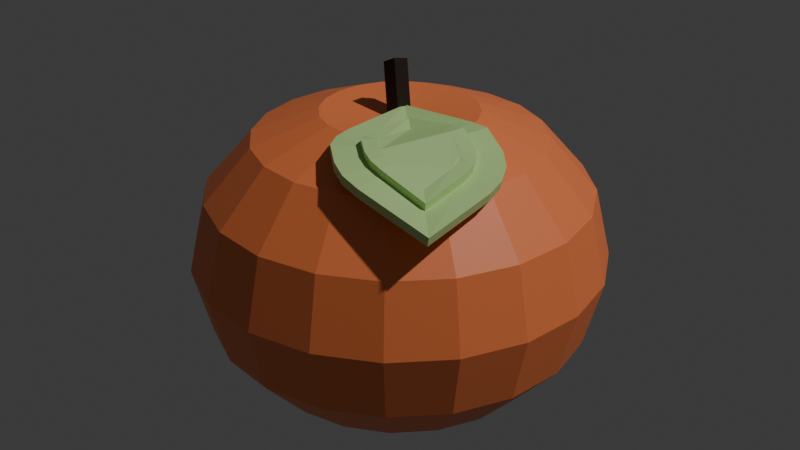 # Source: tang.blend  (saved by Blender 4.1.24; exported with 4.5.12 LTS)
import bpy
from mathutils import Matrix  # noqa: F401  (used for matrix-valued properties, if any)

bpy.ops.wm.read_factory_settings(use_empty=True)
scene = bpy.context.scene
scene.name = 'Scene'

# ---- collections
col_collection = bpy.data.collections.new('Collection'); scene.collection.children.link(col_collection)

# ---- materials (node trees are filled in below, after node groups)
mat_material_001 = bpy.data.materials.new('Material.001')
mat_material_001.use_transparent_shadow = False
mat_material_002 = bpy.data.materials.new('Material.002')
mat_material_002.use_transparent_shadow = False
mat_material_003 = bpy.data.materials.new('Material.003')
mat_material_003.use_transparent_shadow = False

# ---- material node trees
mat_material_001.use_nodes = True; mat_material_001.node_tree.nodes.clear()
_N = mat_material_001.node_tree.nodes; _L = mat_material_001.node_tree.links
n0 = _N.new('ShaderNodeBsdfPrincipled'); n0.name = 'Principled BSDF'; n0.location = (10, 300)
n0.inputs[0].default_value = (1.0, 0.2476, 0.08013, 1.0)
n1 = _N.new('ShaderNodeOutputMaterial'); n1.name = 'Material Output'; n1.location = (300, 300)
_L.new(n0.outputs[0], n1.inputs[0])
n1.is_active_output = True
mat_material_002.use_nodes = True; mat_material_002.node_tree.nodes.clear()
_N = mat_material_002.node_tree.nodes; _L = mat_material_002.node_tree.links
n0 = _N.new('ShaderNodeBsdfPrincipled'); n0.name = 'Principled BSDF'; n0.location = (10, 300)
n0.inputs[0].default_value = (0.01783, 0.006835, 0.003036, 1.0)
n1 = _N.new('ShaderNodeOutputMaterial'); n1.name = 'Material Output'; n1.location = (300, 300)
_L.new(n0.outputs[0], n1.inputs[0])
n1.is_active_output = True
mat_material_003.use_nodes = True; mat_material_003.node_tree.nodes.clear()
_N = mat_material_003.node_tree.nodes; _L = mat_material_003.node_tree.links
n0 = _N.new('ShaderNodeBsdfPrincipled'); n0.name = 'Principled BSDF'; n0.location = (10, 300)
n0.inputs[0].default_value = (0.541, 0.8003, 0.3154, 1.0)
n1 = _N.new('ShaderNodeOutputMaterial'); n1.name = 'Material Output'; n1.location = (300, 300)
_L.new(n0.outputs[0], n1.inputs[0])
n1.is_active_output = True

# ---- world
world_world = bpy.data.worlds.new('World'); scene.world = world_world
world_world.use_nodes = True; world_world.node_tree.nodes.clear()
_N = world_world.node_tree.nodes; _L = world_world.node_tree.links
n0 = _N.new('ShaderNodeOutputWorld'); n0.name = 'World Output'; n0.location = (300, 300)
n1 = _N.new('ShaderNodeBackground'); n1.name = 'Background'; n1.location = (10, 300)
n1.inputs[0].default_value = (0.05088, 0.05088, 0.05088, 1.0)
_L.new(n1.outputs[0], n0.inputs[0])
n0.is_active_output = True
world_world.color = (0.05088, 0.05088, 0.05088)
world_world.use_sun_shadow = False
world_world.sun_shadow_jitter_overblur = 0.0

# ---- lights
light_light = bpy.data.lights.new('Light', 'POINT')
light_light.transmission_factor = 0.0
light_light.energy = 1000.0
light_light.shadow_soft_size = 0.1
light_light.shadow_maximum_resolution = 0.006
light_light.use_absolute_resolution = True

# ---- meshes
me_torus = bpy.data.meshes.new('Torus')
me_torus.from_pydata([(0.35, 0.0, 0.0), (0.3214, 0.0, 0.1162), (0.242, 0.0, 0.2057), (0.1301, 0.0, 0.2482), (0.01135, 0.0, 0.2338), (-0.08713, 0.0, 0.1658), (-0.1427, 0.0, 0.05983), (-0.1427, 0.0, -0.05983), (-0.08713, 0.0, -0.1658), (0.01135, 0.0, -0.2338), (0.1301, 0.0, -0.2482), (0.242, 0.0, -0.2057), (0.3214, 0.0, -0.1162), (0.3329, 0.1082, 0.0), (0.3056, 0.09931, 0.1162), (0.2302, 0.07479, 0.2057), (0.1238, 0.04021, 0.2482), (0.01079, 0.003507, 0.2338), (-0.08286, -0.02692, 0.1658), (-0.1357, -0.04411, 0.05983), (-0.1357, -0.04411, -0.05983), (-0.08286, -0.02692, -0.1658), (0.01079, 0.003507, -0.2338), (0.1238, 0.04021, -0.2482), (0.2302, 0.07479, -0.2057), (0.3056, 0.09931, -0.1162), (0.2832, 0.2057, 0.0), (0.26, 0.1889, 0.1162), (0.1958, 0.1423, 0.2057), (0.1053, 0.07649, 0.2482), (0.009181, 0.006671, 0.2338), (-0.07049, -0.05121, 0.1658), (-0.1155, -0.0839, 0.05983), (-0.1155, -0.0839, -0.05983), (-0.07049, -0.05121, -0.1658), (0.009181, 0.006671, -0.2338), (0.1053, 0.07649, -0.2482), (0.1958, 0.1423, -0.2057), (0.26, 0.1889, -0.1162), (0.2057, 0.2832, 0.0), (0.1889, 0.26, 0.1162), (0.1423, 0.1958, 0.2057), (0.07649, 0.1053, 0.2482), (0.006671, 0.009181, 0.2338), (-0.05121, -0.07049, 0.1658), (-0.0839, -0.1155, 0.05983), (-0.0839, -0.1155, -0.05983), (-0.05121, -0.07049, -0.1658), (0.006671, 0.009181, -0.2338), (0.07649, 0.1053, -0.2482), (0.1423, 0.1958, -0.2057), (0.1889, 0.26, -0.1162), (0.1082, 0.3329, 0.0), (0.09931, 0.3056, 0.1162), (0.07479, 0.2302, 0.2057), (0.04021, 0.1238, 0.2482), (0.003507, 0.01079, 0.2338), (-0.02692, -0.08286, 0.1658), (-0.04411, -0.1357, 0.05983), (-0.04411, -0.1357, -0.05983), (-0.02692, -0.08286, -0.1658), (0.003507, 0.01079, -0.2338), (0.04021, 0.1238, -0.2482), (0.07479, 0.2302, -0.2057), (0.09931, 0.3056, -0.1162), (2.642e-08, 0.35, 0.0), (2.426e-08, 0.3214, 0.1162), (1.827e-08, 0.242, 0.2057), (9.825e-09, 0.1301, 0.2482), (8.568e-10, 0.01135, 0.2338), (-6.578e-09, -0.08713, 0.1658), (-1.078e-08, -0.1427, 0.05983), (-1.078e-08, -0.1427, -0.05983), (-6.578e-09, -0.08713, -0.1658), (8.568e-10, 0.01135, -0.2338), (9.825e-09, 0.1301, -0.2482), (1.827e-08, 0.242, -0.2057), (2.426e-08, 0.3214, -0.1162), (-0.1082, 0.3329, 0.0), (-0.09931, 0.3056, 0.1162), (-0.07479, 0.2302, 0.2057), (-0.04021, 0.1238, 0.2482), (-0.003507, 0.01079, 0.2338), (0.02692, -0.08286, 0.1658), (0.04411, -0.1357, 0.05983), (0.04411, -0.1357, -0.05983), (0.02692, -0.08286, -0.1658), (-0.003507, 0.01079, -0.2338), (-0.04021, 0.1238, -0.2482), (-0.07479, 0.2302, -0.2057), (-0.09931, 0.3056, -0.1162), (-0.2057, 0.2832, 0.0), (-0.1889, 0.26, 0.1162), (-0.1423, 0.1958, 0.2057), (-0.07649, 0.1053, 0.2482), (-0.006671, 0.009181, 0.2338), (0.05121, -0.07049, 0.1658), (0.0839, -0.1155, 0.05983), (0.0839, -0.1155, -0.05983), (0.05121, -0.07049, -0.1658), (-0.006671, 0.009181, -0.2338), (-0.07649, 0.1053, -0.2482), (-0.1423, 0.1958, -0.2057), (-0.1889, 0.26, -0.1162), (-0.2832, 0.2057, 0.0), (-0.26, 0.1889, 0.1162), (-0.1958, 0.1423, 0.2057), (-0.1053, 0.07649, 0.2482), (-0.009181, 0.006671, 0.2338), (0.07049, -0.05121, 0.1658), (0.1155, -0.0839, 0.05983), (0.1155, -0.0839, -0.05983), (0.07049, -0.05121, -0.1658), (-0.009181, 0.006671, -0.2338), (-0.1053, 0.07649, -0.2482), (-0.1958, 0.1423, -0.2057), (-0.26, 0.1889, -0.1162), (-0.3329, 0.1082, 0.0), (-0.3056, 0.09931, 0.1162), (-0.2302, 0.07479, 0.2057), (-0.1238, 0.04021, 0.2482), (-0.01079, 0.003507, 0.2338), (0.08286, -0.02692, 0.1658), (0.1357, -0.04411, 0.05983), (0.1357, -0.04411, -0.05983), (0.08286, -0.02692, -0.1658), (-0.01079, 0.003507, -0.2338), (-0.1238, 0.04021, -0.2482), (-0.2302, 0.07479, -0.2057), (-0.3056, 0.09931, -0.1162), (-0.35, 3.06e-08, 0.0), (-0.3214, 2.809e-08, 0.1162), (-0.242, 2.116e-08, 0.2057), (-0.1301, 1.138e-08, 0.2482), (-0.01135, 9.921e-10, 0.2338), (0.08713, -7.617e-09, 0.1658), (0.1427, -1.248e-08, 0.05983), (0.1427, -1.248e-08, -0.05983), (0.08713, -7.617e-09, -0.1658), (-0.01135, 9.921e-10, -0.2338), (-0.1301, 1.138e-08, -0.2482), (-0.242, 2.116e-08, -0.2057), (-0.3214, 2.809e-08, -0.1162), (-0.3329, -0.1082, 0.0), (-0.3056, -0.09931, 0.1162), (-0.2302, -0.07479, 0.2057), (-0.1238, -0.04021, 0.2482), (-0.01079, -0.003507, 0.2338), (0.08286, 0.02692, 0.1658), (0.1357, 0.04411, 0.05983), (0.1357, 0.04411, -0.05983), (0.08286, 0.02692, -0.1658), (-0.01079, -0.003507, -0.2338), (-0.1238, -0.04021, -0.2482), (-0.2302, -0.07479, -0.2057), (-0.3056, -0.09931, -0.1162), (-0.2832, -0.2057, 0.0), (-0.26, -0.1889, 0.1162), (-0.1958, -0.1423, 0.2057), (-0.1053, -0.07649, 0.2482), (-0.009181, -0.006671, 0.2338), (0.07049, 0.05121, 0.1658), (0.1155, 0.0839, 0.05983), (0.1155, 0.0839, -0.05983), (0.07049, 0.05121, -0.1658), (-0.009181, -0.006671, -0.2338), (-0.1053, -0.07649, -0.2482), (-0.1958, -0.1423, -0.2057), (-0.26, -0.1889, -0.1162), (-0.2057, -0.2832, 0.0), (-0.1889, -0.26, 0.1162), (-0.1423, -0.1958, 0.2057), (-0.07649, -0.1053, 0.2482), (-0.006671, -0.009181, 0.2338), (0.05121, 0.07049, 0.1658), (0.0839, 0.1155, 0.05983), (0.0839, 0.1155, -0.05983), (0.05121, 0.07049, -0.1658), (-0.006671, -0.009181, -0.2338), (-0.07649, -0.1053, -0.2482), (-0.1423, -0.1958, -0.2057), (-0.1889, -0.26, -0.1162), (-0.1082, -0.3329, 0.0), (-0.09931, -0.3056, 0.1162), (-0.07479, -0.2302, 0.2057), (-0.04021, -0.1238, 0.2482), (-0.003507, -0.01079, 0.2338), (0.02692, 0.08286, 0.1658), (0.04411, 0.1357, 0.05983), (0.04411, 0.1357, -0.05983), (0.02692, 0.08286, -0.1658), (-0.003507, -0.01079, -0.2338), (-0.04021, -0.1238, -0.2482), (-0.07479, -0.2302, -0.2057), (-0.09931, -0.3056, -0.1162), (2.642e-08, -0.35, 0.0), (2.426e-08, -0.3214, 0.1162), (1.827e-08, -0.242, 0.2057), (9.825e-09, -0.1301, 0.2482), (8.568e-10, -0.01135, 0.2338), (-6.578e-09, 0.08713, 0.1658), (-1.078e-08, 0.1427, 0.05983), (-1.078e-08, 0.1427, -0.05983), (-6.578e-09, 0.08713, -0.1658), (8.568e-10, -0.01135, -0.2338), (9.825e-09, -0.1301, -0.2482), (1.827e-08, -0.242, -0.2057), (2.426e-08, -0.3214, -0.1162), (0.1082, -0.3329, 0.0), (0.09931, -0.3056, 0.1162), (0.07479, -0.2302, 0.2057), (0.04021, -0.1238, 0.2482), (0.003507, -0.01079, 0.2338), (-0.02692, 0.08286, 0.1658), (-0.04411, 0.1357, 0.05983), (-0.04411, 0.1357, -0.05983), (-0.02692, 0.08286, -0.1658), (0.003507, -0.01079, -0.2338), (0.04021, -0.1238, -0.2482), (0.07479, -0.2302, -0.2057), (0.09931, -0.3056, -0.1162), (0.2057, -0.2832, 0.0), (0.1889, -0.26, 0.1162), (0.1423, -0.1958, 0.2057), (0.07649, -0.1053, 0.2482), (0.006671, -0.009181, 0.2338), (-0.05121, 0.07049, 0.1658), (-0.0839, 0.1155, 0.05983), (-0.0839, 0.1155, -0.05983), (-0.05121, 0.07049, -0.1658), (0.006671, -0.009181, -0.2338), (0.07649, -0.1053, -0.2482), (0.1423, -0.1958, -0.2057), (0.1889, -0.26, -0.1162), (0.2832, -0.2057, 0.0), (0.26, -0.1889, 0.1162), (0.1958, -0.1423, 0.2057), (0.1053, -0.07649, 0.2482), (0.009181, -0.006671, 0.2338), (-0.07049, 0.05121, 0.1658), (-0.1155, 0.0839, 0.05983), (-0.1155, 0.0839, -0.05983), (-0.07049, 0.05121, -0.1658), (0.009181, -0.006671, -0.2338), (0.1053, -0.07649, -0.2482), (0.1958, -0.1423, -0.2057), (0.26, -0.1889, -0.1162), (0.3329, -0.1082, 0.0), (0.3056, -0.09931, 0.1162), (0.2302, -0.07479, 0.2057), (0.1238, -0.04021, 0.2482), (0.01079, -0.003507, 0.2338), (-0.08286, 0.02692, 0.1658), (-0.1357, 0.04411, 0.05983), (-0.1357, 0.04411, -0.05983), (-0.08286, 0.02692, -0.1658), (0.01079, -0.003507, -0.2338), (0.1238, -0.04021, -0.2482), (0.2302, -0.07479, -0.2057), (0.3056, -0.09931, -0.1162)], [], [(0, 13, 14, 1), (1, 14, 15, 2), (2, 15, 16, 3), (3, 16, 17, 4), (4, 17, 18, 5), (5, 18, 19, 6), (6, 19, 20, 7), (7, 20, 21, 8), (8, 21, 22, 9), (9, 22, 23, 10), (10, 23, 24, 11), (11, 24, 25, 12), (12, 25, 13, 0), (13, 26, 27, 14), (14, 27, 28, 15), (15, 28, 29, 16), (16, 29, 30, 17), (17, 30, 31, 18), (18, 31, 32, 19), (19, 32, 33, 20), (20, 33, 34, 21), (21, 34, 35, 22), (22, 35, 36, 23), (23, 36, 37, 24), (24, 37, 38, 25), (25, 38, 26, 13), (26, 39, 40, 27), (27, 40, 41, 28), (28, 41, 42, 29), (29, 42, 43, 30), (30, 43, 44, 31), (31, 44, 45, 32), (32, 45, 46, 33), (33, 46, 47, 34), (34, 47, 48, 35), (35, 48, 49, 36), (36, 49, 50, 37), (37, 50, 51, 38), (38, 51, 39, 26), (39, 52, 53, 40), (40, 53, 54, 41), (41, 54, 55, 42), (42, 55, 56, 43), (43, 56, 57, 44), (44, 57, 58, 45), (45, 58, 59, 46), (46, 59, 60, 47), (47, 60, 61, 48), (48, 61, 62, 49), (49, 62, 63, 50), (50, 63, 64, 51), (51, 64, 52, 39), (52, 65, 66, 53), (53, 66, 67, 54), (54, 67, 68, 55), (55, 68, 69, 56), (56, 69, 70, 57), (57, 70, 71, 58), (58, 71, 72, 59), (59, 72, 73, 60), (60, 73, 74, 61), (61, 74, 75, 62), (62, 75, 76, 63), (63, 76, 77, 64), (64, 77, 65, 52), (65, 78, 79, 66), (66, 79, 80, 67), (67, 80, 81, 68), (68, 81, 82, 69), (69, 82, 83, 70), (70, 83, 84, 71), (71, 84, 85, 72), (72, 85, 86, 73), (73, 86, 87, 74), (74, 87, 88, 75), (75, 88, 89, 76), (76, 89, 90, 77), (77, 90, 78, 65), (78, 91, 92, 79), (79, 92, 93, 80), (80, 93, 94, 81), (81, 94, 95, 82), (82, 95, 96, 83), (83, 96, 97, 84), (84, 97, 98, 85), (85, 98, 99, 86), (86, 99, 100, 87), (87, 100, 101, 88), (88, 101, 102, 89), (89, 102, 103, 90), (90, 103, 91, 78), (91, 104, 105, 92), (92, 105, 106, 93), (93, 106, 107, 94), (94, 107, 108, 95), (95, 108, 109, 96), (96, 109, 110, 97), (97, 110, 111, 98), (98, 111, 112, 99), (99, 112, 113, 100), (100, 113, 114, 101), (101, 114, 115, 102), (102, 115, 116, 103), (103, 116, 104, 91), (104, 117, 118, 105), (105, 118, 119, 106), (106, 119, 120, 107), (107, 120, 121, 108), (108, 121, 122, 109), (109, 122, 123, 110), (110, 123, 124, 111), (111, 124, 125, 112), (112, 125, 126, 113), (113, 126, 127, 114), (114, 127, 128, 115), (115, 128, 129, 116), (116, 129, 117, 104), (117, 130, 131, 118), (118, 131, 132, 119), (119, 132, 133, 120), (120, 133, 134, 121), (121, 134, 135, 122), (122, 135, 136, 123), (123, 136, 137, 124), (124, 137, 138, 125), (125, 138, 139, 126), (126, 139, 140, 127), (127, 140, 141, 128), (128, 141, 142, 129), (129, 142, 130, 117), (130, 143, 144, 131), (131, 144, 145, 132), (132, 145, 146, 133), (133, 146, 147, 134), (134, 147, 148, 135), (135, 148, 149, 136), (136, 149, 150, 137), (137, 150, 151, 138), (138, 151, 152, 139), (139, 152, 153, 140), (140, 153, 154, 141), (141, 154, 155, 142), (142, 155, 143, 130), (143, 156, 157, 144), (144, 157, 158, 145), (145, 158, 159, 146), (146, 159, 160, 147), (147, 160, 161, 148), (148, 161, 162, 149), (149, 162, 163, 150), (150, 163, 164, 151), (151, 164, 165, 152), (152, 165, 166, 153), (153, 166, 167, 154), (154, 167, 168, 155), (155, 168, 156, 143), (156, 169, 170, 157), (157, 170, 171, 158), (158, 171, 172, 159), (159, 172, 173, 160), (160, 173, 174, 161), (161, 174, 175, 162), (162, 175, 176, 163), (163, 176, 177, 164), (164, 177, 178, 165), (165, 178, 179, 166), (166, 179, 180, 167), (167, 180, 181, 168), (168, 181, 169, 156), (169, 182, 183, 170), (170, 183, 184, 171), (171, 184, 185, 172), (172, 185, 186, 173), (173, 186, 187, 174), (174, 187, 188, 175), (175, 188, 189, 176), (176, 189, 190, 177), (177, 190, 191, 178), (178, 191, 192, 179), (179, 192, 193, 180), (180, 193, 194, 181), (181, 194, 182, 169), (182, 195, 196, 183), (183, 196, 197, 184), (184, 197, 198, 185), (185, 198, 199, 186), (186, 199, 200, 187), (187, 200, 201, 188), (188, 201, 202, 189), (189, 202, 203, 190), (190, 203, 204, 191), (191, 204, 205, 192), (192, 205, 206, 193), (193, 206, 207, 194), (194, 207, 195, 182), (195, 208, 209, 196), (196, 209, 210, 197), (197, 210, 211, 198), (198, 211, 212, 199), (199, 212, 213, 200), (200, 213, 214, 201), (201, 214, 215, 202), (202, 215, 216, 203), (203, 216, 217, 204), (204, 217, 218, 205), (205, 218, 219, 206), (206, 219, 220, 207), (207, 220, 208, 195), (208, 221, 222, 209), (209, 222, 223, 210), (210, 223, 224, 211), (211, 224, 225, 212), (212, 225, 226, 213), (213, 226, 227, 214), (214, 227, 228, 215), (215, 228, 229, 216), (216, 229, 230, 217), (217, 230, 231, 218), (218, 231, 232, 219), (219, 232, 233, 220), (220, 233, 221, 208), (221, 234, 235, 222), (222, 235, 236, 223), (223, 236, 237, 224), (224, 237, 238, 225), (225, 238, 239, 226), (226, 239, 240, 227), (227, 240, 241, 228), (228, 241, 242, 229), (229, 242, 243, 230), (230, 243, 244, 231), (231, 244, 245, 232), (232, 245, 246, 233), (233, 246, 234, 221), (234, 247, 248, 235), (235, 248, 249, 236), (236, 249, 250, 237), (237, 250, 251, 238), (238, 251, 252, 239), (239, 252, 253, 240), (240, 253, 254, 241), (241, 254, 255, 242), (242, 255, 256, 243), (243, 256, 257, 244), (244, 257, 258, 245), (245, 258, 259, 246), (246, 259, 247, 234), (247, 0, 1, 248), (248, 1, 2, 249), (249, 2, 3, 250), (250, 3, 4, 251), (251, 4, 5, 252), (252, 5, 6, 253), (253, 6, 7, 254), (254, 7, 8, 255), (255, 8, 9, 256), (256, 9, 10, 257), (257, 10, 11, 258), (258, 11, 12, 259), (259, 12, 0, 247)])
_uv = me_torus.uv_layers.new(name='UVMap')
_uv.uv.foreach_set('vector', [0.55, 0.5385, 0.6, 0.5385, 0.6, 0.6154, 0.55, 0.6154, 0.55, 0.6154, 0.6, 0.6154, 0.6, 0.6923, 0.55, 0.6923, 0.55, 0.6923, 0.6, 0.6923, 0.6, 0.7692, 0.55, 0.7692, 0.55, 0.7692, 0.6, 0.7692, 0.6, 0.8462, 0.55, 0.8462, 0.55, 0.8462, 0.6, 0.8462, 0.6, 0.9231, 0.55, 0.9231, 0.55, 0.9231, 0.6, 0.9231, 0.6, 1.0, 0.55, 1.0, 0.55, -2.22e-16, 0.6, -2.22e-16, 0.6, 0.07692, 0.55, 0.07692, 0.55, 0.07692, 0.6, 0.07692, 0.6, 0.1538, 0.55, 0.1538, 0.55, 0.1538, 0.6, 0.1538, 0.6, 0.2308, 0.55, 0.2308, 0.55, 0.2308, 0.6, 0.2308, 0.6, 0.3077, 0.55, 0.3077, 0.55, 0.3077, 0.6, 0.3077, 0.6, 0.3846, 0.55, 0.3846, 0.55, 0.3846, 0.6, 0.3846, 0.6, 0.4615, 0.55, 0.4615, 0.55, 0.4615, 0.6, 0.4615, 0.6, 0.5385, 0.55, 0.5385, 0.6, 0.5385, 0.65, 0.5385, 0.65, 0.6154, 0.6, 0.6154, 0.6, 0.6154, 0.65, 0.6154, 0.65, 0.6923, 0.6, 0.6923, 0.6, 0.6923, 0.65, 0.6923, 0.65, 0.7692, 0.6, 0.7692, 0.6, 0.7692, 0.65, 0.7692, 0.65, 0.8462, 0.6, 0.8462, 0.6, 0.8462, 0.65, 0.8462, 0.65, 0.9231, 0.6, 0.9231, 0.6, 0.9231, 0.65, 0.9231, 0.65, 1.0, 0.6, 1.0, 0.6, -2.22e-16, 0.65, -2.22e-16, 0.65, 0.07692, 0.6, 0.07692, 0.6, 0.07692, 0.65, 0.07692, 0.65, 0.1538, 0.6, 0.1538, 0.6, 0.1538, 0.65, 0.1538, 0.65, 0.2308, 0.6, 0.2308, 0.6, 0.2308, 0.65, 0.2308, 0.65, 0.3077, 0.6, 0.3077, 0.6, 0.3077, 0.65, 0.3077, 0.65, 0.3846, 0.6, 0.3846, 0.6, 0.3846, 0.65, 0.3846, 0.65, 0.4615, 0.6, 0.4615, 0.6, 0.4615, 0.65, 0.4615, 0.65, 0.5385, 0.6, 0.5385, 0.65, 0.5385, 0.7, 0.5385, 0.7, 0.6154, 0.65, 0.6154, 0.65, 0.6154, 0.7, 0.6154, 0.7, 0.6923, 0.65, 0.6923, 0.65, 0.6923, 0.7, 0.6923, 0.7, 0.7692, 0.65, 0.7692, 0.65, 0.7692, 0.7, 0.7692, 0.7, 0.8462, 0.65, 0.8462, 0.65, 0.8462, 0.7, 0.8462, 0.7, 0.9231, 0.65, 0.9231, 0.65, 0.9231, 0.7, 0.9231, 0.7, 1.0, 0.65, 1.0, 0.65, -2.22e-16, 0.7, -2.22e-16, 0.7, 0.07692, 0.65, 0.07692, 0.65, 0.07692, 0.7, 0.07692, 0.7, 0.1538, 0.65, 0.1538, 0.65, 0.1538, 0.7, 0.1538, 0.7, 0.2308, 0.65, 0.2308, 0.65, 0.2308, 0.7, 0.2308, 0.7, 0.3077, 0.65, 0.3077, 0.65, 0.3077, 0.7, 0.3077, 0.7, 0.3846, 0.65, 0.3846, 0.65, 0.3846, 0.7, 0.3846, 0.7, 0.4615, 0.65, 0.4615, 0.65, 0.4615, 0.7, 0.4615, 0.7, 0.5385, 0.65, 0.5385, 0.7, 0.5385, 0.75, 0.5385, 0.75, 0.6154, 0.7, 0.6154, 0.7, 0.6154, 0.75, 0.6154, 0.75, 0.6923, 0.7, 0.6923, 0.7, 0.6923, 0.75, 0.6923, 0.75, 0.7692, 0.7, 0.7692, 0.7, 0.7692, 0.75, 0.7692, 0.75, 0.8462, 0.7, 0.8462, 0.7, 0.8462, 0.75, 0.8462, 0.75, 0.9231, 0.7, 0.9231, 0.7, 0.9231, 0.75, 0.9231, 0.75, 1.0, 0.7, 1.0, 0.7, -2.22e-16, 0.75, -2.22e-16, 0.75, 0.07692, 0.7, 0.07692, 0.7, 0.07692, 0.75, 0.07692, 0.75, 0.1538, 0.7, 0.1538, 0.7, 0.1538, 0.75, 0.1538, 0.75, 0.2308, 0.7, 0.2308, 0.7, 0.2308, 0.75, 0.2308, 0.75, 0.3077, 0.7, 0.3077, 0.7, 0.3077, 0.75, 0.3077, 0.75, 0.3846, 0.7, 0.3846, 0.7, 0.3846, 0.75, 0.3846, 0.75, 0.4615, 0.7, 0.4615, 0.7, 0.4615, 0.75, 0.4615, 0.75, 0.5385, 0.7, 0.5385, 0.75, 0.5385, 0.8, 0.5385, 0.8, 0.6154, 0.75, 0.6154, 0.75, 0.6154, 0.8, 0.6154, 0.8, 0.6923, 0.75, 0.6923, 0.75, 0.6923, 0.8, 0.6923, 0.8, 0.7692, 0.75, 0.7692, 0.75, 0.7692, 0.8, 0.7692, 0.8, 0.8462, 0.75, 0.8462, 0.75, 0.8462, 0.8, 0.8462, 0.8, 0.9231, 0.75, 0.9231, 0.75, 0.9231, 0.8, 0.9231, 0.8, 1.0, 0.75, 1.0, 0.75, -2.22e-16, 0.8, -2.22e-16, 0.8, 0.07692, 0.75, 0.07692, 0.75, 0.07692, 0.8, 0.07692, 0.8, 0.1538, 0.75, 0.1538, 0.75, 0.1538, 0.8, 0.1538, 0.8, 0.2308, 0.75, 0.2308, 0.75, 0.2308, 0.8, 0.2308, 0.8, 0.3077, 0.75, 0.3077, 0.75, 0.3077, 0.8, 0.3077, 0.8, 0.3846, 0.75, 0.3846, 0.75, 0.3846, 0.8, 0.3846, 0.8, 0.4615, 0.75, 0.4615, 0.75, 0.4615, 0.8, 0.4615, 0.8, 0.5385, 0.75, 0.5385, 0.8, 0.5385, 0.85, 0.5385, 0.85, 0.6154, 0.8, 0.6154, 0.8, 0.6154, 0.85, 0.6154, 0.85, 0.6923, 0.8, 0.6923, 0.8, 0.6923, 0.85, 0.6923, 0.85, 0.7692, 0.8, 0.7692, 0.8, 0.7692, 0.85, 0.7692, 0.85, 0.8462, 0.8, 0.8462, 0.8, 0.8462, 0.85, 0.8462, 0.85, 0.9231, 0.8, 0.9231, 0.8, 0.9231, 0.85, 0.9231, 0.85, 1.0, 0.8, 1.0, 0.8, -2.22e-16, 0.85, -2.22e-16, 0.85, 0.07692, 0.8, 0.07692, 0.8, 0.07692, 0.85, 0.07692, 0.85, 0.1538, 0.8, 0.1538, 0.8, 0.1538, 0.85, 0.1538, 0.85, 0.2308, 0.8, 0.2308, 0.8, 0.2308, 0.85, 0.2308, 0.85, 0.3077, 0.8, 0.3077, 0.8, 0.3077, 0.85, 0.3077, 0.85, 0.3846, 0.8, 0.3846, 0.8, 0.3846, 0.85, 0.3846, 0.85, 0.4615, 0.8, 0.4615, 0.8, 0.4615, 0.85, 0.4615, 0.85, 0.5385, 0.8, 0.5385, 0.85, 0.5385, 0.9, 0.5385, 0.9, 0.6154, 0.85, 0.6154, 0.85, 0.6154, 0.9, 0.6154, 0.9, 0.6923, 0.85, 0.6923, 0.85, 0.6923, 0.9, 0.6923, 0.9, 0.7692, 0.85, 0.7692, 0.85, 0.7692, 0.9, 0.7692, 0.9, 0.8462, 0.85, 0.8462, 0.85, 0.8462, 0.9, 0.8462, 0.9, 0.9231, 0.85, 0.9231, 0.85, 0.9231, 0.9, 0.9231, 0.9, 1.0, 0.85, 1.0, 0.85, -2.22e-16, 0.9, -2.22e-16, 0.9, 0.07692, 0.85, 0.07692, 0.85, 0.07692, 0.9, 0.07692, 0.9, 0.1538, 0.85, 0.1538, 0.85, 0.1538, 0.9, 0.1538, 0.9, 0.2308, 0.85, 0.2308, 0.85, 0.2308, 0.9, 0.2308, 0.9, 0.3077, 0.85, 0.3077, 0.85, 0.3077, 0.9, 0.3077, 0.9, 0.3846, 0.85, 0.3846, 0.85, 0.3846, 0.9, 0.3846, 0.9, 0.4615, 0.85, 0.4615, 0.85, 0.4615, 0.9, 0.4615, 0.9, 0.5385, 0.85, 0.5385, 0.9, 0.5385, 0.95, 0.5385, 0.95, 0.6154, 0.9, 0.6154, 0.9, 0.6154, 0.95, 0.6154, 0.95, 0.6923, 0.9, 0.6923, 0.9, 0.6923, 0.95, 0.6923, 0.95, 0.7692, 0.9, 0.7692, 0.9, 0.7692, 0.95, 0.7692, 0.95, 0.8462, 0.9, 0.8462, 0.9, 0.8462, 0.95, 0.8462, 0.95, 0.9231, 0.9, 0.9231, 0.9, 0.9231, 0.95, 0.9231, 0.95, 1.0, 0.9, 1.0, 0.9, -2.22e-16, 0.95, -2.22e-16, 0.95, 0.07692, 0.9, 0.07692, 0.9, 0.07692, 0.95, 0.07692, 0.95, 0.1538, 0.9, 0.1538, 0.9, 0.1538, 0.95, 0.1538, 0.95, 0.2308, 0.9, 0.2308, 0.9, 0.2308, 0.95, 0.2308, 0.95, 0.3077, 0.9, 0.3077, 0.9, 0.3077, 0.95, 0.3077, 0.95, 0.3846, 0.9, 0.3846, 0.9, 0.3846, 0.95, 0.3846, 0.95, 0.4615, 0.9, 0.4615, 0.9, 0.4615, 0.95, 0.4615, 0.95, 0.5385, 0.9, 0.5385, 0.95, 0.5385, 1.0, 0.5385, 1.0, 0.6154, 0.95, 0.6154, 0.95, 0.6154, 1.0, 0.6154, 1.0, 0.6923, 0.95, 0.6923, 0.95, 0.6923, 1.0, 0.6923, 1.0, 0.7692, 0.95, 0.7692, 0.95, 0.7692, 1.0, 0.7692, 1.0, 0.8462, 0.95, 0.8462, 0.95, 0.8462, 1.0, 0.8462, 1.0, 0.9231, 0.95, 0.9231, 0.95, 0.9231, 1.0, 0.9231, 1.0, 1.0, 0.95, 1.0, 0.95, -2.22e-16, 1.0, -2.22e-16, 1.0, 0.07692, 0.95, 0.07692, 0.95, 0.07692, 1.0, 0.07692, 1.0, 0.1538, 0.95, 0.1538, 0.95, 0.1538, 1.0, 0.1538, 1.0, 0.2308, 0.95, 0.2308, 0.95, 0.2308, 1.0, 0.2308, 1.0, 0.3077, 0.95, 0.3077, 0.95, 0.3077, 1.0, 0.3077, 1.0, 0.3846, 0.95, 0.3846, 0.95, 0.3846, 1.0, 0.3846, 1.0, 0.4615, 0.95, 0.4615, 0.95, 0.4615, 1.0, 0.4615, 1.0, 0.5385, 0.95, 0.5385, 2.22e-16, 0.5385, 0.05, 0.5385, 0.05, 0.6154, 2.22e-16, 0.6154, 2.22e-16, 0.6154, 0.05, 0.6154, 0.05, 0.6923, 2.22e-16, 0.6923, 2.22e-16, 0.6923, 0.05, 0.6923, 0.05, 0.7692, 2.22e-16, 0.7692, 2.22e-16, 0.7692, 0.05, 0.7692, 0.05, 0.8462, 2.22e-16, 0.8462, 2.22e-16, 0.8462, 0.05, 0.8462, 0.05, 0.9231, 2.22e-16, 0.9231, 2.22e-16, 0.9231, 0.05, 0.9231, 0.05, 1.0, 2.22e-16, 1.0, 2.22e-16, -2.22e-16, 0.05, -2.22e-16, 0.05, 0.07692, 2.22e-16, 0.07692, 2.22e-16, 0.07692, 0.05, 0.07692, 0.05, 0.1538, 2.22e-16, 0.1538, 2.22e-16, 0.1538, 0.05, 0.1538, 0.05, 0.2308, 2.22e-16, 0.2308, 2.22e-16, 0.2308, 0.05, 0.2308, 0.05, 0.3077, 2.22e-16, 0.3077, 2.22e-16, 0.3077, 0.05, 0.3077, 0.05, 0.3846, 2.22e-16, 0.3846, 2.22e-16, 0.3846, 0.05, 0.3846, 0.05, 0.4615, 2.22e-16, 0.4615, 2.22e-16, 0.4615, 0.05, 0.4615, 0.05, 0.5385, 2.22e-16, 0.5385, 0.05, 0.5385, 0.1, 0.5385, 0.1, 0.6154, 0.05, 0.6154, 0.05, 0.6154, 0.1, 0.6154, 0.1, 0.6923, 0.05, 0.6923, 0.05, 0.6923, 0.1, 0.6923, 0.1, 0.7692, 0.05, 0.7692, 0.05, 0.7692, 0.1, 0.7692, 0.1, 0.8462, 0.05, 0.8462, 0.05, 0.8462, 0.1, 0.8462, 0.1, 0.9231, 0.05, 0.9231, 0.05, 0.9231, 0.1, 0.9231, 0.1, 1.0, 0.05, 1.0, 0.05, -2.22e-16, 0.1, -2.22e-16, 0.1, 0.07692, 0.05, 0.07692, 0.05, 0.07692, 0.1, 0.07692, 0.1, 0.1538, 0.05, 0.1538, 0.05, 0.1538, 0.1, 0.1538, 0.1, 0.2308, 0.05, 0.2308, 0.05, 0.2308, 0.1, 0.2308, 0.1, 0.3077, 0.05, 0.3077, 0.05, 0.3077, 0.1, 0.3077, 0.1, 0.3846, 0.05, 0.3846, 0.05, 0.3846, 0.1, 0.3846, 0.1, 0.4615, 0.05, 0.4615, 0.05, 0.4615, 0.1, 0.4615, 0.1, 0.5385, 0.05, 0.5385, 0.1, 0.5385, 0.15, 0.5385, 0.15, 0.6154, 0.1, 0.6154, 0.1, 0.6154, 0.15, 0.6154, 0.15, 0.6923, 0.1, 0.6923, 0.1, 0.6923, 0.15, 0.6923, 0.15, 0.7692, 0.1, 0.7692, 0.1, 0.7692, 0.15, 0.7692, 0.15, 0.8462, 0.1, 0.8462, 0.1, 0.8462, 0.15, 0.8462, 0.15, 0.9231, 0.1, 0.9231, 0.1, 0.9231, 0.15, 0.9231, 0.15, 1.0, 0.1, 1.0, 0.1, -2.22e-16, 0.15, -2.22e-16, 0.15, 0.07692, 0.1, 0.07692, 0.1, 0.07692, 0.15, 0.07692, 0.15, 0.1538, 0.1, 0.1538, 0.1, 0.1538, 0.15, 0.1538, 0.15, 0.2308, 0.1, 0.2308, 0.1, 0.2308, 0.15, 0.2308, 0.15, 0.3077, 0.1, 0.3077, 0.1, 0.3077, 0.15, 0.3077, 0.15, 0.3846, 0.1, 0.3846, 0.1, 0.3846, 0.15, 0.3846, 0.15, 0.4615, 0.1, 0.4615, 0.1, 0.4615, 0.15, 0.4615, 0.15, 0.5385, 0.1, 0.5385, 0.15, 0.5385, 0.2, 0.5385, 0.2, 0.6154, 0.15, 0.6154, 0.15, 0.6154, 0.2, 0.6154, 0.2, 0.6923, 0.15, 0.6923, 0.15, 0.6923, 0.2, 0.6923, 0.2, 0.7692, 0.15, 0.7692, 0.15, 0.7692, 0.2, 0.7692, 0.2, 0.8462, 0.15, 0.8462, 0.15, 0.8462, 0.2, 0.8462, 0.2, 0.9231, 0.15, 0.9231, 0.15, 0.9231, 0.2, 0.9231, 0.2, 1.0, 0.15, 1.0, 0.15, -2.22e-16, 0.2, -2.22e-16, 0.2, 0.07692, 0.15, 0.07692, 0.15, 0.07692, 0.2, 0.07692, 0.2, 0.1538, 0.15, 0.1538, 0.15, 0.1538, 0.2, 0.1538, 0.2, 0.2308, 0.15, 0.2308, 0.15, 0.2308, 0.2, 0.2308, 0.2, 0.3077, 0.15, 0.3077, 0.15, 0.3077, 0.2, 0.3077, 0.2, 0.3846, 0.15, 0.3846, 0.15, 0.3846, 0.2, 0.3846, 0.2, 0.4615, 0.15, 0.4615, 0.15, 0.4615, 0.2, 0.4615, 0.2, 0.5385, 0.15, 0.5385, 0.2, 0.5385, 0.25, 0.5385, 0.25, 0.6154, 0.2, 0.6154, 0.2, 0.6154, 0.25, 0.6154, 0.25, 0.6923, 0.2, 0.6923, 0.2, 0.6923, 0.25, 0.6923, 0.25, 0.7692, 0.2, 0.7692, 0.2, 0.7692, 0.25, 0.7692, 0.25, 0.8462, 0.2, 0.8462, 0.2, 0.8462, 0.25, 0.8462, 0.25, 0.9231, 0.2, 0.9231, 0.2, 0.9231, 0.25, 0.9231, 0.25, 1.0, 0.2, 1.0, 0.2, -2.22e-16, 0.25, -2.22e-16, 0.25, 0.07692, 0.2, 0.07692, 0.2, 0.07692, 0.25, 0.07692, 0.25, 0.1538, 0.2, 0.1538, 0.2, 0.1538, 0.25, 0.1538, 0.25, 0.2308, 0.2, 0.2308, 0.2, 0.2308, 0.25, 0.2308, 0.25, 0.3077, 0.2, 0.3077, 0.2, 0.3077, 0.25, 0.3077, 0.25, 0.3846, 0.2, 0.3846, 0.2, 0.3846, 0.25, 0.3846, 0.25, 0.4615, 0.2, 0.4615, 0.2, 0.4615, 0.25, 0.4615, 0.25, 0.5385, 0.2, 0.5385, 0.25, 0.5385, 0.3, 0.5385, 0.3, 0.6154, 0.25, 0.6154, 0.25, 0.6154, 0.3, 0.6154, 0.3, 0.6923, 0.25, 0.6923, 0.25, 0.6923, 0.3, 0.6923, 0.3, 0.7692, 0.25, 0.7692, 0.25, 0.7692, 0.3, 0.7692, 0.3, 0.8462, 0.25, 0.8462, 0.25, 0.8462, 0.3, 0.8462, 0.3, 0.9231, 0.25, 0.9231, 0.25, 0.9231, 0.3, 0.9231, 0.3, 1.0, 0.25, 1.0, 0.25, -2.22e-16, 0.3, -2.22e-16, 0.3, 0.07692, 0.25, 0.07692, 0.25, 0.07692, 0.3, 0.07692, 0.3, 0.1538, 0.25, 0.1538, 0.25, 0.1538, 0.3, 0.1538, 0.3, 0.2308, 0.25, 0.2308, 0.25, 0.2308, 0.3, 0.2308, 0.3, 0.3077, 0.25, 0.3077, 0.25, 0.3077, 0.3, 0.3077, 0.3, 0.3846, 0.25, 0.3846, 0.25, 0.3846, 0.3, 0.3846, 0.3, 0.4615, 0.25, 0.4615, 0.25, 0.4615, 0.3, 0.4615, 0.3, 0.5385, 0.25, 0.5385, 0.3, 0.5385, 0.35, 0.5385, 0.35, 0.6154, 0.3, 0.6154, 0.3, 0.6154, 0.35, 0.6154, 0.35, 0.6923, 0.3, 0.6923, 0.3, 0.6923, 0.35, 0.6923, 0.35, 0.7692, 0.3, 0.7692, 0.3, 0.7692, 0.35, 0.7692, 0.35, 0.8462, 0.3, 0.8462, 0.3, 0.8462, 0.35, 0.8462, 0.35, 0.9231, 0.3, 0.9231, 0.3, 0.9231, 0.35, 0.9231, 0.35, 1.0, 0.3, 1.0, 0.3, -2.22e-16, 0.35, -2.22e-16, 0.35, 0.07692, 0.3, 0.07692, 0.3, 0.07692, 0.35, 0.07692, 0.35, 0.1538, 0.3, 0.1538, 0.3, 0.1538, 0.35, 0.1538, 0.35, 0.2308, 0.3, 0.2308, 0.3, 0.2308, 0.35, 0.2308, 0.35, 0.3077, 0.3, 0.3077, 0.3, 0.3077, 0.35, 0.3077, 0.35, 0.3846, 0.3, 0.3846, 0.3, 0.3846, 0.35, 0.3846, 0.35, 0.4615, 0.3, 0.4615, 0.3, 0.4615, 0.35, 0.4615, 0.35, 0.5385, 0.3, 0.5385, 0.35, 0.5385, 0.4, 0.5385, 0.4, 0.6154, 0.35, 0.6154, 0.35, 0.6154, 0.4, 0.6154, 0.4, 0.6923, 0.35, 0.6923, 0.35, 0.6923, 0.4, 0.6923, 0.4, 0.7692, 0.35, 0.7692, 0.35, 0.7692, 0.4, 0.7692, 0.4, 0.8462, 0.35, 0.8462, 0.35, 0.8462, 0.4, 0.8462, 0.4, 0.9231, 0.35, 0.9231, 0.35, 0.9231, 0.4, 0.9231, 0.4, 1.0, 0.35, 1.0, 0.35, -2.22e-16, 0.4, -2.22e-16, 0.4, 0.07692, 0.35, 0.07692, 0.35, 0.07692, 0.4, 0.07692, 0.4, 0.1538, 0.35, 0.1538, 0.35, 0.1538, 0.4, 0.1538, 0.4, 0.2308, 0.35, 0.2308, 0.35, 0.2308, 0.4, 0.2308, 0.4, 0.3077, 0.35, 0.3077, 0.35, 0.3077, 0.4, 0.3077, 0.4, 0.3846, 0.35, 0.3846, 0.35, 0.3846, 0.4, 0.3846, 0.4, 0.4615, 0.35, 0.4615, 0.35, 0.4615, 0.4, 0.4615, 0.4, 0.5385, 0.35, 0.5385, 0.4, 0.5385, 0.45, 0.5385, 0.45, 0.6154, 0.4, 0.6154, 0.4, 0.6154, 0.45, 0.6154, 0.45, 0.6923, 0.4, 0.6923, 0.4, 0.6923, 0.45, 0.6923, 0.45, 0.7692, 0.4, 0.7692, 0.4, 0.7692, 0.45, 0.7692, 0.45, 0.8462, 0.4, 0.8462, 0.4, 0.8462, 0.45, 0.8462, 0.45, 0.9231, 0.4, 0.9231, 0.4, 0.9231, 0.45, 0.9231, 0.45, 1.0, 0.4, 1.0, 0.4, -2.22e-16, 0.45, -2.22e-16, 0.45, 0.07692, 0.4, 0.07692, 0.4, 0.07692, 0.45, 0.07692, 0.45, 0.1538, 0.4, 0.1538, 0.4, 0.1538, 0.45, 0.1538, 0.45, 0.2308, 0.4, 0.2308, 0.4, 0.2308, 0.45, 0.2308, 0.45, 0.3077, 0.4, 0.3077, 0.4, 0.3077, 0.45, 0.3077, 0.45, 0.3846, 0.4, 0.3846, 0.4, 0.3846, 0.45, 0.3846, 0.45, 0.4615, 0.4, 0.4615, 0.4, 0.4615, 0.45, 0.4615, 0.45, 0.5385, 0.4, 0.5385, 0.45, 0.5385, 0.5, 0.5385, 0.5, 0.6154, 0.45, 0.6154, 0.45, 0.6154, 0.5, 0.6154, 0.5, 0.6923, 0.45, 0.6923, 0.45, 0.6923, 0.5, 0.6923, 0.5, 0.7692, 0.45, 0.7692, 0.45, 0.7692, 0.5, 0.7692, 0.5, 0.8462, 0.45, 0.8462, 0.45, 0.8462, 0.5, 0.8462, 0.5, 0.9231, 0.45, 0.9231, 0.45, 0.9231, 0.5, 0.9231, 0.5, 1.0, 0.45, 1.0, 0.45, -2.22e-16, 0.5, -2.22e-16, 0.5, 0.07692, 0.45, 0.07692, 0.45, 0.07692, 0.5, 0.07692, 0.5, 0.1538, 0.45, 0.1538, 0.45, 0.1538, 0.5, 0.1538, 0.5, 0.2308, 0.45, 0.2308, 0.45, 0.2308, 0.5, 0.2308, 0.5, 0.3077, 0.45, 0.3077, 0.45, 0.3077, 0.5, 0.3077, 0.5, 0.3846, 0.45, 0.3846, 0.45, 0.3846, 0.5, 0.3846, 0.5, 0.4615, 0.45, 0.4615, 0.45, 0.4615, 0.5, 0.4615, 0.5, 0.5385, 0.45, 0.5385, 0.5, 0.5385, 0.55, 0.5385, 0.55, 0.6154, 0.5, 0.6154, 0.5, 0.6154, 0.55, 0.6154, 0.55, 0.6923, 0.5, 0.6923, 0.5, 0.6923, 0.55, 0.6923, 0.55, 0.7692, 0.5, 0.7692, 0.5, 0.7692, 0.55, 0.7692, 0.55, 0.8462, 0.5, 0.8462, 0.5, 0.8462, 0.55, 0.8462, 0.55, 0.9231, 0.5, 0.9231, 0.5, 0.9231, 0.55, 0.9231, 0.55, 1.0, 0.5, 1.0, 0.5, -2.22e-16, 0.55, -2.22e-16, 0.55, 0.07692, 0.5, 0.07692, 0.5, 0.07692, 0.55, 0.07692, 0.55, 0.1538, 0.5, 0.1538, 0.5, 0.1538, 0.55, 0.1538, 0.55, 0.2308, 0.5, 0.2308, 0.5, 0.2308, 0.55, 0.2308, 0.55, 0.3077, 0.5, 0.3077, 0.5, 0.3077, 0.55, 0.3077, 0.55, 0.3846, 0.5, 0.3846, 0.5, 0.3846, 0.55, 0.3846, 0.55, 0.4615, 0.5, 0.4615, 0.5, 0.4615, 0.55, 0.4615, 0.55, 0.5385, 0.5, 0.5385])
me_torus.materials.append(mat_material_001)
me_torus.update()
me_cylinder = bpy.data.meshes.new('Cylinder')
me_cylinder.from_pydata([(0.0, 0.02, -0.05), (-0.01972, 0.03442, 0.04126), (0.01902, 0.00618, -0.05), (-0.004399, 0.02289, 0.05165), (0.01176, -0.01618, -0.05), (-0.01331, 0.001578, 0.05541), (-0.01176, -0.01618, -0.05), (-0.03364, -0.0003543, 0.04548), (-0.01902, 0.00618, -0.05), (-0.038, 0.02016, 0.03862)], [], [(0, 1, 3, 2), (2, 3, 5, 4), (4, 5, 7, 6), (3, 1, 9, 7, 5), (6, 7, 9, 8), (8, 9, 1, 0), (0, 2, 4, 6, 8)])
_uv = me_cylinder.uv_layers.new(name='UVMap')
_uv.uv.foreach_set('vector', [1.0, 0.5, 1.0, 1.0, 0.8, 1.0, 0.8, 0.5, 0.8, 0.5, 0.8, 1.0, 0.6, 1.0, 0.6, 0.5, 0.6, 0.5, 0.6, 1.0, 0.4, 1.0, 0.4, 0.5, 0.4783, 0.3242, 0.25, 0.49, 0.02175, 0.3242, 0.1089, 0.05584, 0.3911, 0.05584, 0.4, 0.5, 0.4, 1.0, 0.2, 1.0, 0.2, 0.5, 0.2, 0.5, 0.2, 1.0, 2.98e-08, 1.0, 2.98e-08, 0.5, 0.75, 0.49, 0.9783, 0.3242, 0.8911, 0.05584, 0.6089, 0.05584, 0.5217, 0.3242])
me_cylinder.materials.append(mat_material_002)
me_cylinder.update()
me_cube_001 = bpy.data.meshes.new('Cube.001')
me_cube_001.from_pydata([(-11.27, 6.63, 2.621), (-13.49, 8.836, 3.094), (-10.76, 6.064, 2.272), (-14.06, 9.417, 3.011), (-13.48, 7.673, 3.156), (-12.37, 6.628, 2.998), (-13.43, 7.356, 3.175), (-13.31, 7.135, 3.214), (-12.95, 6.827, 3.149), (-12.68, 6.681, 3.085), (-11.21, 7.765, 2.832), (-12.33, 8.826, 3.24), (-11.24, 8.077, 2.904), (-11.35, 8.311, 2.992), (-11.53, 8.507, 3.084), (-12.02, 8.775, 3.279), (-12.48, 6.07, 2.735), (-14.06, 7.627, 3.011), (-12.92, 6.144, 2.839), (-13.33, 6.359, 2.926), (-13.78, 6.761, 3.02), (-13.99, 7.171, 3.013), (-12.27, 9.417, 3.071), (-10.68, 7.832, 2.543), (-11.82, 9.344, 3.087), (-11.22, 9.015, 2.865), (-10.91, 8.688, 2.747), (-10.73, 8.282, 2.63), (-10.67, 8.247, 2.842), (-10.62, 7.797, 2.754), (-10.85, 8.653, 2.958), (-11.17, 8.983, 3.081), (-11.83, 9.344, 3.308), (-12.28, 9.417, 3.293), (-14.0, 7.171, 3.235), (-14.07, 7.627, 3.232), (-13.79, 6.761, 3.242), (-13.29, 6.334, 3.147), (-12.88, 6.115, 3.056), (-12.43, 6.038, 2.948), (-14.07, 9.417, 3.232), (-10.7, 6.029, 2.484), (-11.53, 7.968, 3.106), (-11.5, 7.731, 3.043), (-11.59, 8.111, 3.179), (-11.7, 8.234, 3.254), (-12.1, 8.452, 3.431), (-12.33, 8.491, 3.38), (-13.1, 7.438, 3.311), (-13.14, 7.681, 3.283), (-13.04, 7.32, 3.367), (-12.75, 7.075, 3.319), (-12.55, 6.968, 3.269), (-12.31, 6.928, 3.193), (-13.16, 8.507, 3.188), (-11.55, 6.936, 2.864), (-11.22, 8.06, 3.072), (-11.19, 7.748, 3.001), (-11.32, 8.295, 3.161), (-11.51, 8.49, 3.253), (-12.0, 8.758, 3.447), (-12.3, 8.809, 3.408), (-13.41, 7.339, 3.343), (-13.46, 7.656, 3.324), (-13.29, 7.118, 3.382), (-12.93, 6.81, 3.318), (-12.65, 6.664, 3.253), (-12.34, 6.611, 3.166), (-13.47, 8.819, 3.263), (-11.25, 6.613, 2.79)], [], [(16, 2, 41, 39), (3, 22, 24, 25, 26, 27, 23, 2, 16, 18, 19, 20, 21, 17), (23, 29, 41, 2), (7, 8, 65, 64), (40, 33, 22, 3), (29, 23, 27, 28), (28, 27, 26, 30), (30, 26, 25, 31), (31, 25, 24, 32), (32, 24, 22, 33), (35, 17, 21, 34), (34, 21, 20, 36), (36, 20, 19, 37), (37, 19, 18, 38), (38, 18, 16, 39), (40, 3, 17, 35), (12, 10, 29, 28), (13, 12, 28, 30), (14, 13, 30, 31), (15, 14, 31, 32), (11, 15, 32, 33), (6, 4, 35, 34), (7, 6, 34, 36), (8, 7, 36, 37), (9, 8, 37, 38), (5, 9, 38, 39), (4, 1, 40, 35), (0, 5, 39, 41), (10, 0, 41, 29), (1, 11, 33, 40), (49, 48, 50, 51, 52, 53, 55, 43, 42, 44, 45, 46, 47, 54), (10, 12, 56, 57), (8, 9, 66, 65), (12, 13, 58, 56), (9, 5, 67, 66), (13, 14, 59, 58), (1, 4, 63, 68), (14, 15, 60, 59), (5, 0, 69, 67), (15, 11, 61, 60), (0, 10, 57, 69), (4, 6, 62, 63), (11, 1, 68, 61), (6, 7, 64, 62), (42, 43, 57, 56), (44, 42, 56, 58), (45, 44, 58, 59), (46, 45, 59, 60), (47, 46, 60, 61), (48, 49, 63, 62), (50, 48, 62, 64), (51, 50, 64, 65), (52, 51, 65, 66), (53, 52, 66, 67), (49, 54, 68, 63), (55, 53, 67, 69), (43, 55, 69, 57), (54, 47, 61, 68)])
_uv = me_cube_001.uv_layers.new(name='UVMap')
_uv.uv.foreach_set('vector', [0.4879, 0.75, 0.625, 0.75, 0.625, 1.0, 0.4879, 1.0, 0.375, 0.5, 0.5121, 0.5, 0.547, 0.5055, 0.5785, 0.5216, 0.6034, 0.5465, 0.6195, 0.578, 0.625, 0.6129, 0.625, 0.75, 0.4879, 0.75, 0.453, 0.7445, 0.4215, 0.7284, 0.3966, 0.7035, 0.3805, 0.672, 0.375, 0.6371, 0.625, 0.6129, 0.875, 0.6129, 0.875, 0.75, 0.625, 0.75, 0.4277, 0.07872, 0.4514, 0.05767, 0.4514, 0.05767, 0.4277, 0.07872, 0.375, 0.25, 0.5121, 0.25, 0.5121, 0.5, 0.375, 0.5, 0.875, 0.6129, 0.625, 0.6129, 0.625, 0.578, 0.875, 0.578, 0.875, 0.578, 0.625, 0.578, 0.625, 0.5, 0.875, 0.5, 0.625, 0.25, 0.625, 0.5, 0.5785, 0.5, 0.5785, 0.25, 0.5785, 0.25, 0.5785, 0.5, 0.547, 0.5, 0.547, 0.25, 0.547, 0.25, 0.547, 0.5, 0.5121, 0.5, 0.5121, 0.25, 0.125, 0.6371, 0.375, 0.6371, 0.375, 0.672, 0.125, 0.672, 0.125, 0.672, 0.375, 0.672, 0.375, 0.7035, 0.125, 0.7035, 0.125, 0.7035, 0.375, 0.7035, 0.375, 0.75, 0.125, 0.75, 0.375, 1.0, 0.375, 0.75, 0.453, 0.75, 0.453, 1.0, 0.453, 1.0, 0.453, 0.75, 0.4879, 0.75, 0.4879, 1.0, 0.125, 0.5, 0.375, 0.5, 0.375, 0.6371, 0.125, 0.6371, 0.5789, 0.1566, 0.5822, 0.1326, 0.625, 0.1371, 0.6195, 0.172, 0.5706, 0.1745, 0.5789, 0.1566, 0.6195, 0.172, 0.6034, 0.2035, 0.5575, 0.1885, 0.5706, 0.1745, 0.6034, 0.2035, 0.5785, 0.2284, 0.5252, 0.2055, 0.5575, 0.1885, 0.5785, 0.2284, 0.547, 0.2445, 0.5044, 0.2077, 0.5252, 0.2055, 0.547, 0.2445, 0.5121, 0.25, 0.4207, 0.09442, 0.4176, 0.1181, 0.375, 0.1129, 0.3805, 0.078, 0.4277, 0.07872, 0.4207, 0.09442, 0.3805, 0.078, 0.3966, 0.04653, 0.4514, 0.05767, 0.4277, 0.07872, 0.3966, 0.04653, 0.4215, 0.02156, 0.4711, 0.04763, 0.4514, 0.05767, 0.4215, 0.02156, 0.453, 0.005525, 0.4948, 0.04412, 0.4711, 0.04763, 0.453, 0.005525, 0.4879, 0.0, 0.4176, 0.1181, 0.4193, 0.2056, 0.375, 0.25, 0.375, 0.1129, 0.5808, 0.04489, 0.4948, 0.04412, 0.4879, 0.0, 0.625, 0.0, 0.5822, 0.1326, 0.5808, 0.04489, 0.625, 0.0, 0.625, 0.1371, 0.4193, 0.2056, 0.5044, 0.2077, 0.5121, 0.25, 0.375, 0.25, 0.4405, 0.121, 0.4426, 0.1031, 0.4463, 0.095, 0.4658, 0.07794, 0.4804, 0.0705, 0.4984, 0.0679, 0.5577, 0.06876, 0.5593, 0.1302, 0.5571, 0.1484, 0.5523, 0.1592, 0.5439, 0.1682, 0.5159, 0.183, 0.5008, 0.1846, 0.4423, 0.1823, 0.5822, 0.1326, 0.5789, 0.1566, 0.5789, 0.1566, 0.5822, 0.1326, 0.4514, 0.05767, 0.4711, 0.04763, 0.4711, 0.04763, 0.4514, 0.05767, 0.5789, 0.1566, 0.5706, 0.1745, 0.5706, 0.1745, 0.5789, 0.1566, 0.4711, 0.04763, 0.4948, 0.04412, 0.4948, 0.04412, 0.4711, 0.04763, 0.5706, 0.1745, 0.5575, 0.1885, 0.5575, 0.1885, 0.5706, 0.1745, 0.4193, 0.2056, 0.4176, 0.1181, 0.4176, 0.1181, 0.4193, 0.2056, 0.5575, 0.1885, 0.5252, 0.2055, 0.5252, 0.2055, 0.5575, 0.1885, 0.4948, 0.04412, 0.5808, 0.04489, 0.5808, 0.04489, 0.4948, 0.04412, 0.5252, 0.2055, 0.5044, 0.2077, 0.5044, 0.2077, 0.5252, 0.2055, 0.5808, 0.04489, 0.5822, 0.1326, 0.5822, 0.1326, 0.5808, 0.04489, 0.4176, 0.1181, 0.4207, 0.09442, 0.4207, 0.09442, 0.4176, 0.1181, 0.5044, 0.2077, 0.4193, 0.2056, 0.4193, 0.2056, 0.5044, 0.2077, 0.4207, 0.09442, 0.4277, 0.07872, 0.4277, 0.07872, 0.4207, 0.09442, 0.5571, 0.1484, 0.5593, 0.1302, 0.5822, 0.1326, 0.5789, 0.1566, 0.5523, 0.1592, 0.5571, 0.1484, 0.5789, 0.1566, 0.5706, 0.1745, 0.5439, 0.1682, 0.5523, 0.1592, 0.5706, 0.1745, 0.5575, 0.1885, 0.5159, 0.183, 0.5439, 0.1682, 0.5575, 0.1885, 0.5252, 0.2055, 0.5008, 0.1846, 0.5159, 0.183, 0.5252, 0.2055, 0.5044, 0.2077, 0.4426, 0.1031, 0.4405, 0.121, 0.4176, 0.1181, 0.4207, 0.09442, 0.4463, 0.095, 0.4426, 0.1031, 0.4207, 0.09442, 0.4277, 0.07872, 0.4658, 0.07794, 0.4463, 0.095, 0.4277, 0.07872, 0.4514, 0.05767, 0.4804, 0.0705, 0.4658, 0.07794, 0.4514, 0.05767, 0.4711, 0.04763, 0.4984, 0.0679, 0.4804, 0.0705, 0.4711, 0.04763, 0.4948, 0.04412, 0.4405, 0.121, 0.4423, 0.1823, 0.4193, 0.2056, 0.4176, 0.1181, 0.5577, 0.06876, 0.4984, 0.0679, 0.4948, 0.04412, 0.5808, 0.04489, 0.5593, 0.1302, 0.5577, 0.06876, 0.5808, 0.04489, 0.5822, 0.1326, 0.4423, 0.1823, 0.5008, 0.1846, 0.5044, 0.2077, 0.4193, 0.2056])
me_cube_001.materials.append(mat_material_003)
me_cube_001.update()

# ---- objects
ob_light = bpy.data.objects.new('Light', light_light)
ob_torus = bpy.data.objects.new('Torus', me_torus)
ob_cylinder = bpy.data.objects.new('Cylinder', me_cylinder)
ob_cube = bpy.data.objects.new('Cube', me_cube_001)

# ---- transforms, parenting, visibility, modifiers, constraints
ob_light.location = (4.076, 1.005, 5.904)
ob_light.rotation_euler = (0.6503, 0.05522, 1.866)
ob_light.lock_rotations_4d = False
ob_light.empty_display_type = 'ARROWS'
ob_light.color = (0.0, 0.0, 0.0, 0.0)
ob_light.lineart.crease_threshold = 0.0
ob_torus.location = (-2.308e-07, -0.001087, 0.05324)
ob_cylinder.location = (-2.308e-07, -0.0007314, 0.3273)
ob_cube.location = (1.041, -0.6889, 0.07039)
ob_cube.scale = (0.07361, 0.07361, 0.07361)

# ---- collection membership
col_collection.objects.link(ob_light)
col_collection.objects.link(ob_torus)
col_collection.objects.link(ob_cylinder)
col_collection.objects.link(ob_cube)

# ---- scene / render settings (as saved in the file)
scene.frame_start = 1; scene.frame_end = 250; scene.frame_set(1)
scene.render.engine = 'BLENDER_EEVEE_NEXT'
scene.cycles.sampling_pattern = 'TABULATED_SOBOL'
scene.eevee.ray_tracing_options.trace_max_roughness = 0.0
bpy.context.view_layer.update()

# ---- added for rendering (the .blend has no active camera): camera
cam_auto = bpy.data.cameras.new('AutoCamera')
cam_auto.lens = 50.0
cam_auto.sensor_width = 36.0
cam_auto.clip_end = 1000.0
ob_auto_camera = bpy.data.objects.new('AutoCamera', cam_auto)
scene.collection.objects.link(ob_auto_camera)
ob_auto_camera.location = (1.06047, -1.27365, 0.942272)
ob_auto_camera.rotation_euler = (1.09748, -7.21219e-08, 0.694738)
scene.camera = ob_auto_camera
bpy.context.view_layer.update()
